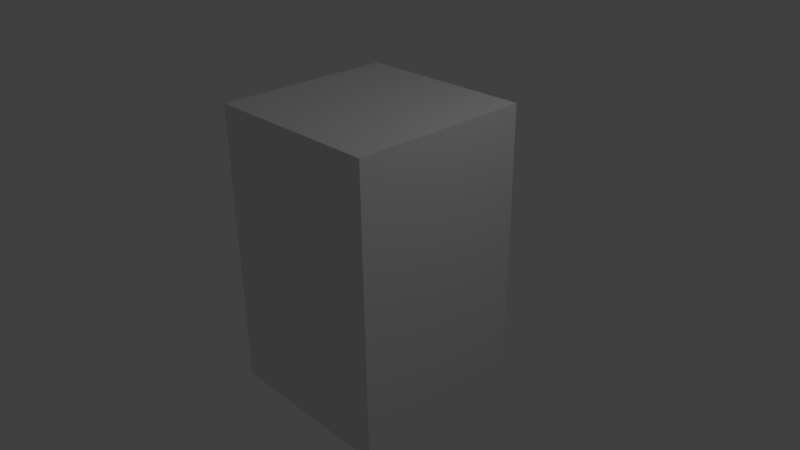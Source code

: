 # Source: NEWTardis1.blend  (saved by Blender 2.77.0; exported with 4.5.12 LTS)
import bpy
from mathutils import Matrix  # noqa: F401  (used for matrix-valued properties, if any)

bpy.ops.wm.read_factory_settings(use_empty=True)
scene = bpy.context.scene
scene.name = 'Scene'

# ---- collections
col_collection_1 = bpy.data.collections.new('Collection 1'); scene.collection.children.link(col_collection_1)

# ---- materials (node trees are filled in below, after node groups)
mat_material = bpy.data.materials.new('Material')
mat_material.alpha_threshold = 0.0
mat_material.use_transparent_shadow = False
mat_material.preview_render_type = 'FLAT'
mat_material.roughness = 0.5
mat_material.line_color = (0.0, 0.0, 0.0, 1.0)

# ---- material node trees

# ---- world
world_world = bpy.data.worlds.new('World'); scene.world = world_world
world_world.color = (0.05088, 0.05088, 0.05088)
world_world.use_sun_shadow = False
world_world.sun_shadow_jitter_overblur = 0.0
world_world.cycles.sampling_method = 'MANUAL'

# ---- cameras
cam_camera = bpy.data.cameras.new('Camera')
cam_camera.clip_end = 100.0
cam_camera.lens = 35.0
cam_camera.sensor_width = 32.0
cam_camera.sensor_height = 18.0
cam_camera.ortho_scale = 7.314
cam_camera.dof.focus_distance = 0.0
cam_camera.dof.aperture_fstop = 128.0

# ---- lights
light_lamp = bpy.data.lights.new('Lamp', 'POINT')
light_lamp.transmission_factor = 0.0
light_lamp.cutoff_distance = 30.0
light_lamp.energy = 100.0
light_lamp.shadow_buffer_clip_start = 1.001
light_lamp.shadow_soft_size = 0.1
light_lamp.shadow_maximum_resolution = 0.006
light_lamp.use_absolute_resolution = True

# ---- meshes
me_cube = bpy.data.meshes.new('Cube')
me_cube.from_pydata([(1.225, 1.225, -1.888), (1.225, -1.225, -1.888), (-1.225, -1.225, -1.888), (-1.225, 1.225, -1.888), (1.225, 1.225, 2.027), (1.225, -1.225, 2.027), (-1.225, -1.225, 2.027), (-1.225, 1.225, 2.027)], [], [(0, 1, 2, 3), (4, 7, 6, 5), (0, 4, 5, 1), (1, 5, 6, 2), (2, 6, 7, 3), (4, 0, 3, 7)])
_uv = me_cube.uv_layers.new(name='UVMap')
_uv.uv.foreach_set('vector', [0.6667, 0.5, 1.0, 0.5, 1.0, 0.8129, 0.6667, 0.8129, 0.3333, 0.8129, 0.3333, 0.5, 0.6667, 0.5, 0.6667, 0.8129, 0.3333, 0.5, 0.3333, 1.0, 0.0, 1.0, 0.0, 0.5, 1.135e-07, 0.5, 0.0, 1.827e-07, 0.3333, 0.0, 0.3333, 0.5, 1.0, 0.0, 1.0, 0.5, 0.6667, 0.5, 0.6667, 6.091e-08, 0.6667, 0.0, 0.6667, 0.5, 0.3333, 0.5, 0.3333, 1.523e-07])
me_cube.materials.append(mat_material)
me_cube.use_remesh_preserve_volume = False
me_cube.use_remesh_preserve_attributes = False
me_cube.use_mirror_vertex_groups = False
me_cube.update()

# ---- objects
ob_cube = bpy.data.objects.new('Cube', me_cube)
ob_lamp = bpy.data.objects.new('Lamp', light_lamp)
ob_camera = bpy.data.objects.new('Camera', cam_camera)

# ---- transforms, parenting, visibility, modifiers, constraints
ob_cube.location = (0.0, 0.0, 0.0)
ob_cube.lock_rotations_4d = False
ob_cube.empty_display_type = 'ARROWS'
ob_cube.lineart.crease_threshold = 0.0
ob_lamp.location = (4.076, 1.005, 5.904)
ob_lamp.rotation_euler = (0.6503, 0.05522, 1.866)
ob_lamp.lock_rotations_4d = False
ob_lamp.empty_display_type = 'ARROWS'
ob_lamp.color = (0.0, 0.0, 0.0, 0.0)
ob_lamp.lineart.crease_threshold = 0.0
ob_camera.location = (7.481, -6.508, 5.344)
ob_camera.rotation_euler = (1.109, 0.01082, 0.8149)
ob_camera.lock_rotations_4d = False
ob_camera.empty_display_type = 'ARROWS'
ob_camera.color = (0.0, 0.0, 0.0, 0.0)
ob_camera.display_type = 'WIRE'
ob_camera.lineart.crease_threshold = 0.0

# ---- collection membership
col_collection_1.objects.link(ob_cube)
col_collection_1.objects.link(ob_lamp)
col_collection_1.objects.link(ob_camera)

# ---- scene / render settings (as saved in the file)
scene.camera = ob_camera
scene.frame_start = 1; scene.frame_end = 250; scene.frame_set(2)
scene.render.engine = 'BLENDER_EEVEE_NEXT'
scene.render.resolution_percentage = 50
scene.render.dither_intensity = 0.0
scene.cycles.use_denoising = False
scene.cycles.samples = 128
scene.cycles.sampling_pattern = 'TABULATED_SOBOL'
scene.cycles.light_sampling_threshold = 0.0
scene.cycles.use_adaptive_sampling = False
scene.cycles.use_light_tree = False
scene.cycles.blur_glossy = 0.0
scene.cycles.sample_clamp_indirect = 0.0
scene.view_settings.view_transform = 'Standard'
bpy.context.view_layer.update()
